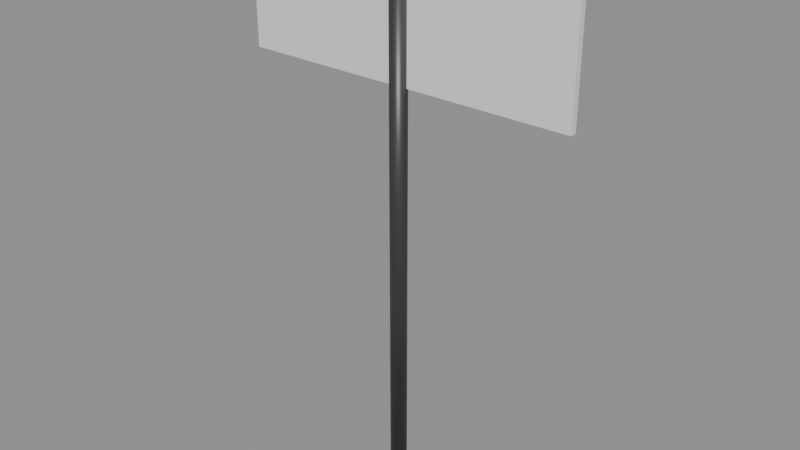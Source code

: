 # Source: RoadSign.blend  (saved by Blender 5.3.31; exported with 4.5.12 LTS)
import bpy
from mathutils import Matrix  # noqa: F401  (used for matrix-valued properties, if any)

bpy.ops.wm.read_factory_settings(use_empty=True)
scene = bpy.context.scene
scene.name = 'Scene'

# ---- collections
col_roadsign = bpy.data.collections.new('RoadSign'); scene.collection.children.link(col_roadsign)

# ---- materials (node trees are filled in below, after node groups)
mat_metal_0 = bpy.data.materials.new('Metal_0')
mat_smoothplastic_1 = bpy.data.materials.new('SmoothPlastic_1')
mat_smoothplastic_2 = bpy.data.materials.new('SmoothPlastic_2')

# ---- material node trees
mat_metal_0.use_nodes = True; mat_metal_0.node_tree.nodes.clear()
_N = mat_metal_0.node_tree.nodes; _L = mat_metal_0.node_tree.links
n0 = _N.new('ShaderNodeBsdfPrincipled'); n0.name = 'Principled BSDF'; n0.location = (-200, 100)
n0.inputs[0].default_value = (0.07227, 0.07619, 0.07619, 1.0)
n0.inputs[1].default_value = 0.55
n0.inputs[2].default_value = 0.42
n0.inputs[10].default_value = 0.005
n1 = _N.new('ShaderNodeOutputMaterial'); n1.name = 'Material Output'; n1.location = (200, 100)
_L.new(n0.outputs[0], n1.inputs[0])
n1.is_active_output = True
mat_smoothplastic_1.use_nodes = True; mat_smoothplastic_1.node_tree.nodes.clear()
_N = mat_smoothplastic_1.node_tree.nodes; _L = mat_smoothplastic_1.node_tree.links
n0 = _N.new('ShaderNodeBsdfPrincipled'); n0.name = 'Principled BSDF'; n0.location = (-200, 100)
n0.inputs[0].default_value = (0.006049, 0.05127, 0.2623, 1.0)
n0.inputs[2].default_value = 0.35
n0.inputs[10].default_value = 0.005
n1 = _N.new('ShaderNodeOutputMaterial'); n1.name = 'Material Output'; n1.location = (200, 100)
_L.new(n0.outputs[0], n1.inputs[0])
n1.is_active_output = True
mat_smoothplastic_2.use_nodes = True; mat_smoothplastic_2.node_tree.nodes.clear()
_N = mat_smoothplastic_2.node_tree.nodes; _L = mat_smoothplastic_2.node_tree.links
n0 = _N.new('ShaderNodeBsdfPrincipled'); n0.name = 'Principled BSDF'; n0.location = (-200, 100)
n0.inputs[0].default_value = (0.807, 0.807, 0.7758, 1.0)
n0.inputs[2].default_value = 0.35
n0.inputs[10].default_value = 0.005
n1 = _N.new('ShaderNodeOutputMaterial'); n1.name = 'Material Output'; n1.location = (200, 100)
_L.new(n0.outputs[0], n1.inputs[0])
n1.is_active_output = True

# ---- meshes
me_post_1 = bpy.data.meshes.new('Post_1')
me_post_1.from_pydata([(-1.2, 0.04, -9.06e-08), (1.2, 0.04, 9.06e-08), (-1.2, 0.03804, -0.01236), (1.2, 0.03804, -0.01236), (-1.2, 0.03236, -0.02351), (1.2, 0.03236, -0.02351), (-1.2, 0.02351, -0.03236), (1.2, 0.02351, -0.03236), (-1.2, 0.01236, -0.03804), (1.2, 0.01236, -0.03804), (-1.2, 0.0, -0.04), (1.2, 0.0, -0.04), (-1.2, -0.01236, -0.03804), (1.2, -0.01236, -0.03804), (-1.2, -0.02351, -0.03236), (1.2, -0.02351, -0.03236), (-1.2, -0.03236, -0.02351), (1.2, -0.03236, -0.02351), (-1.2, -0.03804, -0.01236), (1.2, -0.03804, -0.01236), (-1.2, -0.04, -9.06e-08), (1.2, -0.04, 9.06e-08), (-1.2, -0.03804, 0.01236), (1.2, -0.03804, 0.01236), (-1.2, -0.03236, 0.02351), (1.2, -0.03236, 0.02351), (-1.2, -0.02351, 0.03236), (1.2, -0.02351, 0.03236), (-1.2, -0.01236, 0.03804), (1.2, -0.01236, 0.03804), (-1.2, 0.0, 0.04), (1.2, 0.0, 0.04), (-1.2, 0.01236, 0.03804), (1.2, 0.01236, 0.03804), (-1.2, 0.02351, 0.03236), (1.2, 0.02351, 0.03236), (-1.2, 0.03236, 0.02351), (1.2, 0.03236, 0.02351), (-1.2, 0.03804, 0.01236), (1.2, 0.03804, 0.01236)], [], [(0, 1, 3, 2), (2, 3, 5, 4), (4, 5, 7, 6), (6, 7, 9, 8), (8, 9, 11, 10), (10, 11, 13, 12), (12, 13, 15, 14), (14, 15, 17, 16), (16, 17, 19, 18), (18, 19, 21, 20), (20, 21, 23, 22), (22, 23, 25, 24), (24, 25, 27, 26), (26, 27, 29, 28), (28, 29, 31, 30), (30, 31, 33, 32), (32, 33, 35, 34), (34, 35, 37, 36), (3, 1, 39, 37, 35, 33, 31, 29, 27, 25, 23, 21, 19, 17, 15, 13, 11, 9, 7, 5), (36, 37, 39, 38), (38, 39, 1, 0), (0, 2, 4, 6, 8, 10, 12, 14, 16, 18, 20, 22, 24, 26, 28, 30, 32, 34, 36, 38)])
me_post_1.polygons.foreach_set('use_smooth', [True] * 22)
me_post_1.materials.append(mat_metal_0)
me_post_1.update()
me_board_2 = bpy.data.meshes.new('Board_2')
me_board_2.from_pydata([(-0.8, -0.02, -0.275), (-0.8, -0.02, 0.275), (-0.8, 0.02, -0.275), (-0.8, 0.02, 0.275), (0.8, -0.02, -0.275), (0.8, -0.02, 0.275), (0.8, 0.02, -0.275), (0.8, 0.02, 0.275)], [], [(0, 1, 3, 2), (2, 3, 7, 6), (6, 7, 5, 4), (4, 5, 1, 0), (2, 6, 4, 0), (7, 3, 1, 5)])
me_board_2.materials.append(mat_smoothplastic_1)
me_board_2.update()
me_border_3 = bpy.data.meshes.new('Border_3')
me_border_3.from_pydata([(-0.83, -0.015, -0.305), (-0.83, -0.015, 0.305), (-0.83, 0.015, -0.305), (-0.83, 0.015, 0.305), (0.83, -0.015, -0.305), (0.83, -0.015, 0.305), (0.83, 0.015, -0.305), (0.83, 0.015, 0.305)], [], [(0, 1, 3, 2), (2, 3, 7, 6), (6, 7, 5, 4), (4, 5, 1, 0), (2, 6, 4, 0), (7, 3, 1, 5)])
me_border_3.materials.append(mat_smoothplastic_2)
me_border_3.update()

# ---- objects
ob_post = bpy.data.objects.new('Post', me_post_1)
ob_board = bpy.data.objects.new('Board', me_board_2)
ob_border = bpy.data.objects.new('Border', me_border_3)

# ---- transforms, parenting, visibility, modifiers, constraints
ob_post.location = (0.0, 0.0, 1.2)
ob_post.rotation_euler = (0.0, -1.571, 0.0)
ob_board.location = (0.0, 0.04, 2.2)
ob_border.location = (0.0, 0.02, 2.2)

# ---- collection membership
col_roadsign.objects.link(ob_post)
col_roadsign.objects.link(ob_board)
col_roadsign.objects.link(ob_border)

# ---- scene / render settings (as saved in the file)
scene.frame_start = 1; scene.frame_end = 250; scene.frame_set(1)
scene.render.engine = 'BLENDER_EEVEE_NEXT'
scene.render.bake_bias = 0.0
scene.render.bake_samples = 0
scene.render.compositor_device = 'GPU'
scene.eevee.use_volume_custom_range = False
scene.eevee.fast_gi_thickness_near = 0.1
scene.eevee.fast_gi_thickness_far = 0.0
scene.eevee.ray_tracing_options.screen_trace_thickness = 0.1
bpy.context.view_layer.update()

# ---- added for rendering (the .blend has no active camera and no usable light): camera, sun + grey world if the file has none
cam_auto = bpy.data.cameras.new('AutoCamera')
cam_auto.lens = 50.0
cam_auto.sensor_width = 36.0
cam_auto.clip_end = 1000.0
ob_auto_camera = bpy.data.objects.new('AutoCamera', cam_auto)
scene.collection.objects.link(ob_auto_camera)
ob_auto_camera.location = (2.78193, -3.32832, 3.47805)
ob_auto_camera.rotation_euler = (1.09748, -7.21219e-08, 0.694738)
scene.camera = ob_auto_camera
light_auto_sun = bpy.data.lights.new('AutoSun', 'SUN')
light_auto_sun.energy = 3.0
light_auto_sun.angle = 0.0523599
ob_auto_sun = bpy.data.objects.new('AutoSun', light_auto_sun)
scene.collection.objects.link(ob_auto_sun)
ob_auto_sun.rotation_euler = (0.872665, 0.174533, 0.523599)
if scene.world is None:
    world_auto = bpy.data.worlds.new('AutoWorld')
    world_auto.color = (0.3, 0.3, 0.3)
    scene.world = world_auto
bpy.context.view_layer.update()
